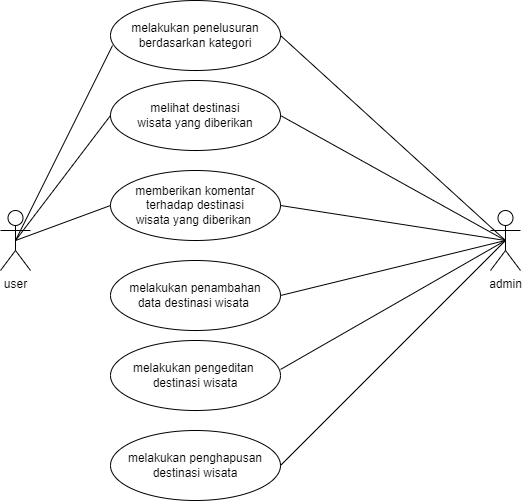

The diagram above was exported from draw.io. Its source (the exported page's mxGraphModel, read from the mxfile embedded in the PNG):
<mxGraphModel dx="880" dy="478" grid="1" gridSize="10" guides="1" tooltips="1" connect="1" arrows="1" fold="1" page="1" pageScale="1" pageWidth="850" pageHeight="1100" math="0" shadow="0">
  <root>
    <mxCell id="0" />
    <mxCell id="1" parent="0" />
    <mxCell id="0KvANe-m_qYpGxiHJW4K-1" value="user" style="shape=umlActor;verticalLabelPosition=bottom;verticalAlign=top;html=1;outlineConnect=0;" vertex="1" parent="1">
      <mxGeometry x="70" y="250" width="30" height="60" as="geometry" />
    </mxCell>
    <mxCell id="0KvANe-m_qYpGxiHJW4K-6" value="" style="ellipse;whiteSpace=wrap;html=1;" vertex="1" parent="1">
      <mxGeometry x="180" y="40" width="170" height="70" as="geometry" />
    </mxCell>
    <mxCell id="0KvANe-m_qYpGxiHJW4K-10" value="melakukan penelusuran berdasarkan kategori" style="text;html=1;strokeColor=none;fillColor=none;align=center;verticalAlign=middle;whiteSpace=wrap;rounded=0;" vertex="1" parent="1">
      <mxGeometry x="200" y="60" width="130" height="30" as="geometry" />
    </mxCell>
    <mxCell id="0KvANe-m_qYpGxiHJW4K-11" value="" style="ellipse;whiteSpace=wrap;html=1;" vertex="1" parent="1">
      <mxGeometry x="180" y="120" width="170" height="70" as="geometry" />
    </mxCell>
    <mxCell id="0KvANe-m_qYpGxiHJW4K-12" value="melihat destinasi wisata yang diberikan" style="text;html=1;strokeColor=none;fillColor=none;align=center;verticalAlign=middle;whiteSpace=wrap;rounded=0;" vertex="1" parent="1">
      <mxGeometry x="205" y="140" width="120" height="30" as="geometry" />
    </mxCell>
    <mxCell id="0KvANe-m_qYpGxiHJW4K-13" value="" style="ellipse;whiteSpace=wrap;html=1;" vertex="1" parent="1">
      <mxGeometry x="180" y="470" width="170" height="70" as="geometry" />
    </mxCell>
    <mxCell id="0KvANe-m_qYpGxiHJW4K-14" value="" style="ellipse;whiteSpace=wrap;html=1;" vertex="1" parent="1">
      <mxGeometry x="180" y="300" width="170" height="70" as="geometry" />
    </mxCell>
    <mxCell id="0KvANe-m_qYpGxiHJW4K-15" value="" style="ellipse;whiteSpace=wrap;html=1;" vertex="1" parent="1">
      <mxGeometry x="180" y="380" width="170" height="70" as="geometry" />
    </mxCell>
    <mxCell id="0KvANe-m_qYpGxiHJW4K-16" value="" style="ellipse;whiteSpace=wrap;html=1;" vertex="1" parent="1">
      <mxGeometry x="180" y="210" width="170" height="70" as="geometry" />
    </mxCell>
    <mxCell id="0KvANe-m_qYpGxiHJW4K-17" value="memberikan komentar terhadap destinasi wisata yang diberikan&amp;nbsp;" style="text;html=1;strokeColor=none;fillColor=none;align=center;verticalAlign=middle;whiteSpace=wrap;rounded=0;" vertex="1" parent="1">
      <mxGeometry x="200" y="230" width="130" height="30" as="geometry" />
    </mxCell>
    <mxCell id="0KvANe-m_qYpGxiHJW4K-18" value="melakukan penambahan data destinasi wisata&amp;nbsp;" style="text;html=1;strokeColor=none;fillColor=none;align=center;verticalAlign=middle;whiteSpace=wrap;rounded=0;" vertex="1" parent="1">
      <mxGeometry x="190" y="320" width="150" height="30" as="geometry" />
    </mxCell>
    <mxCell id="0KvANe-m_qYpGxiHJW4K-19" value="melakukan pengeditan&amp;nbsp; destinasi wisata" style="text;html=1;strokeColor=none;fillColor=none;align=center;verticalAlign=middle;whiteSpace=wrap;rounded=0;" vertex="1" parent="1">
      <mxGeometry x="195" y="400" width="140" height="30" as="geometry" />
    </mxCell>
    <mxCell id="0KvANe-m_qYpGxiHJW4K-20" value="melakukan penghapusan destinasi wisata" style="text;html=1;strokeColor=none;fillColor=none;align=center;verticalAlign=middle;whiteSpace=wrap;rounded=0;" vertex="1" parent="1">
      <mxGeometry x="195" y="490" width="140" height="30" as="geometry" />
    </mxCell>
    <mxCell id="0KvANe-m_qYpGxiHJW4K-21" value="admin" style="shape=umlActor;verticalLabelPosition=bottom;verticalAlign=top;html=1;outlineConnect=0;" vertex="1" parent="1">
      <mxGeometry x="560" y="250" width="30" height="60" as="geometry" />
    </mxCell>
    <mxCell id="0KvANe-m_qYpGxiHJW4K-22" value="" style="endArrow=none;html=1;rounded=0;entryX=0.5;entryY=0.5;entryDx=0;entryDy=0;entryPerimeter=0;exitX=1;exitY=0.5;exitDx=0;exitDy=0;" edge="1" parent="1" source="0KvANe-m_qYpGxiHJW4K-13" target="0KvANe-m_qYpGxiHJW4K-21">
      <mxGeometry width="50" height="50" relative="1" as="geometry">
        <mxPoint x="400" y="360" as="sourcePoint" />
        <mxPoint x="450" y="310" as="targetPoint" />
      </mxGeometry>
    </mxCell>
    <mxCell id="0KvANe-m_qYpGxiHJW4K-23" value="" style="endArrow=none;html=1;rounded=0;exitX=1;exitY=0.414;exitDx=0;exitDy=0;exitPerimeter=0;entryX=0.5;entryY=0.5;entryDx=0;entryDy=0;entryPerimeter=0;" edge="1" parent="1" source="0KvANe-m_qYpGxiHJW4K-15" target="0KvANe-m_qYpGxiHJW4K-21">
      <mxGeometry width="50" height="50" relative="1" as="geometry">
        <mxPoint x="400" y="360" as="sourcePoint" />
        <mxPoint x="560" y="280" as="targetPoint" />
      </mxGeometry>
    </mxCell>
    <mxCell id="0KvANe-m_qYpGxiHJW4K-24" value="" style="endArrow=none;html=1;rounded=0;exitX=1;exitY=0.5;exitDx=0;exitDy=0;entryX=0.5;entryY=0.5;entryDx=0;entryDy=0;entryPerimeter=0;" edge="1" parent="1" source="0KvANe-m_qYpGxiHJW4K-14" target="0KvANe-m_qYpGxiHJW4K-21">
      <mxGeometry width="50" height="50" relative="1" as="geometry">
        <mxPoint x="400" y="360" as="sourcePoint" />
        <mxPoint x="550" y="290" as="targetPoint" />
      </mxGeometry>
    </mxCell>
    <mxCell id="0KvANe-m_qYpGxiHJW4K-25" value="" style="endArrow=none;html=1;rounded=0;entryX=0.5;entryY=0.5;entryDx=0;entryDy=0;entryPerimeter=0;exitX=1;exitY=0.5;exitDx=0;exitDy=0;" edge="1" parent="1" source="0KvANe-m_qYpGxiHJW4K-16" target="0KvANe-m_qYpGxiHJW4K-21">
      <mxGeometry width="50" height="50" relative="1" as="geometry">
        <mxPoint x="400" y="360" as="sourcePoint" />
        <mxPoint x="450" y="310" as="targetPoint" />
      </mxGeometry>
    </mxCell>
    <mxCell id="0KvANe-m_qYpGxiHJW4K-26" value="" style="endArrow=none;html=1;rounded=0;exitX=1;exitY=0.5;exitDx=0;exitDy=0;entryX=0.5;entryY=0.5;entryDx=0;entryDy=0;entryPerimeter=0;" edge="1" parent="1" source="0KvANe-m_qYpGxiHJW4K-11" target="0KvANe-m_qYpGxiHJW4K-21">
      <mxGeometry width="50" height="50" relative="1" as="geometry">
        <mxPoint x="400" y="360" as="sourcePoint" />
        <mxPoint x="550" y="280" as="targetPoint" />
      </mxGeometry>
    </mxCell>
    <mxCell id="0KvANe-m_qYpGxiHJW4K-27" value="" style="endArrow=none;html=1;rounded=0;entryX=0.5;entryY=0.5;entryDx=0;entryDy=0;entryPerimeter=0;exitX=1;exitY=0.5;exitDx=0;exitDy=0;" edge="1" parent="1" source="0KvANe-m_qYpGxiHJW4K-6" target="0KvANe-m_qYpGxiHJW4K-21">
      <mxGeometry width="50" height="50" relative="1" as="geometry">
        <mxPoint x="400" y="200" as="sourcePoint" />
        <mxPoint x="550" y="280" as="targetPoint" />
      </mxGeometry>
    </mxCell>
    <mxCell id="0KvANe-m_qYpGxiHJW4K-28" value="" style="endArrow=none;html=1;rounded=0;entryX=0.012;entryY=0.643;entryDx=0;entryDy=0;entryPerimeter=0;exitX=0.5;exitY=0.5;exitDx=0;exitDy=0;exitPerimeter=0;" edge="1" parent="1" source="0KvANe-m_qYpGxiHJW4K-1" target="0KvANe-m_qYpGxiHJW4K-6">
      <mxGeometry width="50" height="50" relative="1" as="geometry">
        <mxPoint x="400" y="200" as="sourcePoint" />
        <mxPoint x="450" y="150" as="targetPoint" />
      </mxGeometry>
    </mxCell>
    <mxCell id="0KvANe-m_qYpGxiHJW4K-29" value="" style="endArrow=none;html=1;rounded=0;entryX=0;entryY=0.5;entryDx=0;entryDy=0;exitX=0.5;exitY=0.5;exitDx=0;exitDy=0;exitPerimeter=0;" edge="1" parent="1" source="0KvANe-m_qYpGxiHJW4K-1" target="0KvANe-m_qYpGxiHJW4K-11">
      <mxGeometry width="50" height="50" relative="1" as="geometry">
        <mxPoint x="400" y="200" as="sourcePoint" />
        <mxPoint x="450" y="150" as="targetPoint" />
      </mxGeometry>
    </mxCell>
    <mxCell id="0KvANe-m_qYpGxiHJW4K-30" value="" style="endArrow=none;html=1;rounded=0;entryX=0;entryY=0.5;entryDx=0;entryDy=0;exitX=0.5;exitY=0.5;exitDx=0;exitDy=0;exitPerimeter=0;" edge="1" parent="1" source="0KvANe-m_qYpGxiHJW4K-1" target="0KvANe-m_qYpGxiHJW4K-16">
      <mxGeometry width="50" height="50" relative="1" as="geometry">
        <mxPoint x="100" y="305" as="sourcePoint" />
        <mxPoint x="150" y="255" as="targetPoint" />
      </mxGeometry>
    </mxCell>
  </root>
</mxGraphModel>